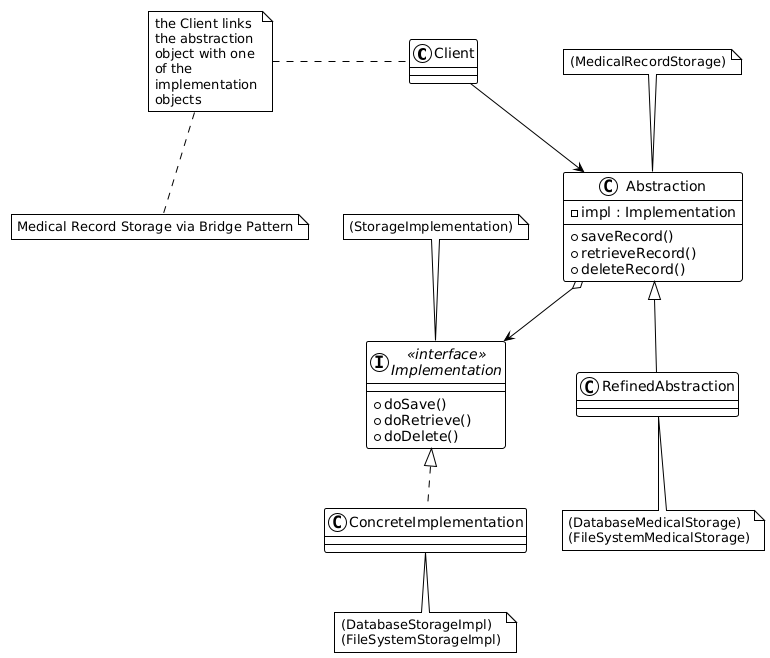

The diagram above was rendered by PlantUML. Its source (embedded in the PNG):
@startuml
!theme plain

class Client {
}

class Abstraction {
    - impl : Implementation
    + saveRecord()
    + retrieveRecord()
    + deleteRecord()
}

interface "<<interface>>\nImplementation" as IImplementation {
    + doSave()
    + doRetrieve()
    + doDelete()
}

class RefinedAbstraction {
}

class ConcreteImplementation {
}

' Relationships
Client --> Abstraction
Abstraction o--> IImplementation
Abstraction <|-- RefinedAbstraction
IImplementation <|.. ConcreteImplementation

' Labels
note top of Abstraction : (MedicalRecordStorage)
note top of IImplementation : (StorageImplementation)
note bottom of RefinedAbstraction : (DatabaseMedicalStorage)\n(FileSystemMedicalStorage)
note bottom of ConcreteImplementation : (DatabaseStorageImpl)\n(FileSystemStorageImpl)

' Description
note left of Client : the Client links\nthe abstraction\nobject with one\nof the\nimplementation\nobjects

note bottom : Medical Record Storage via Bridge Pattern
@enduml